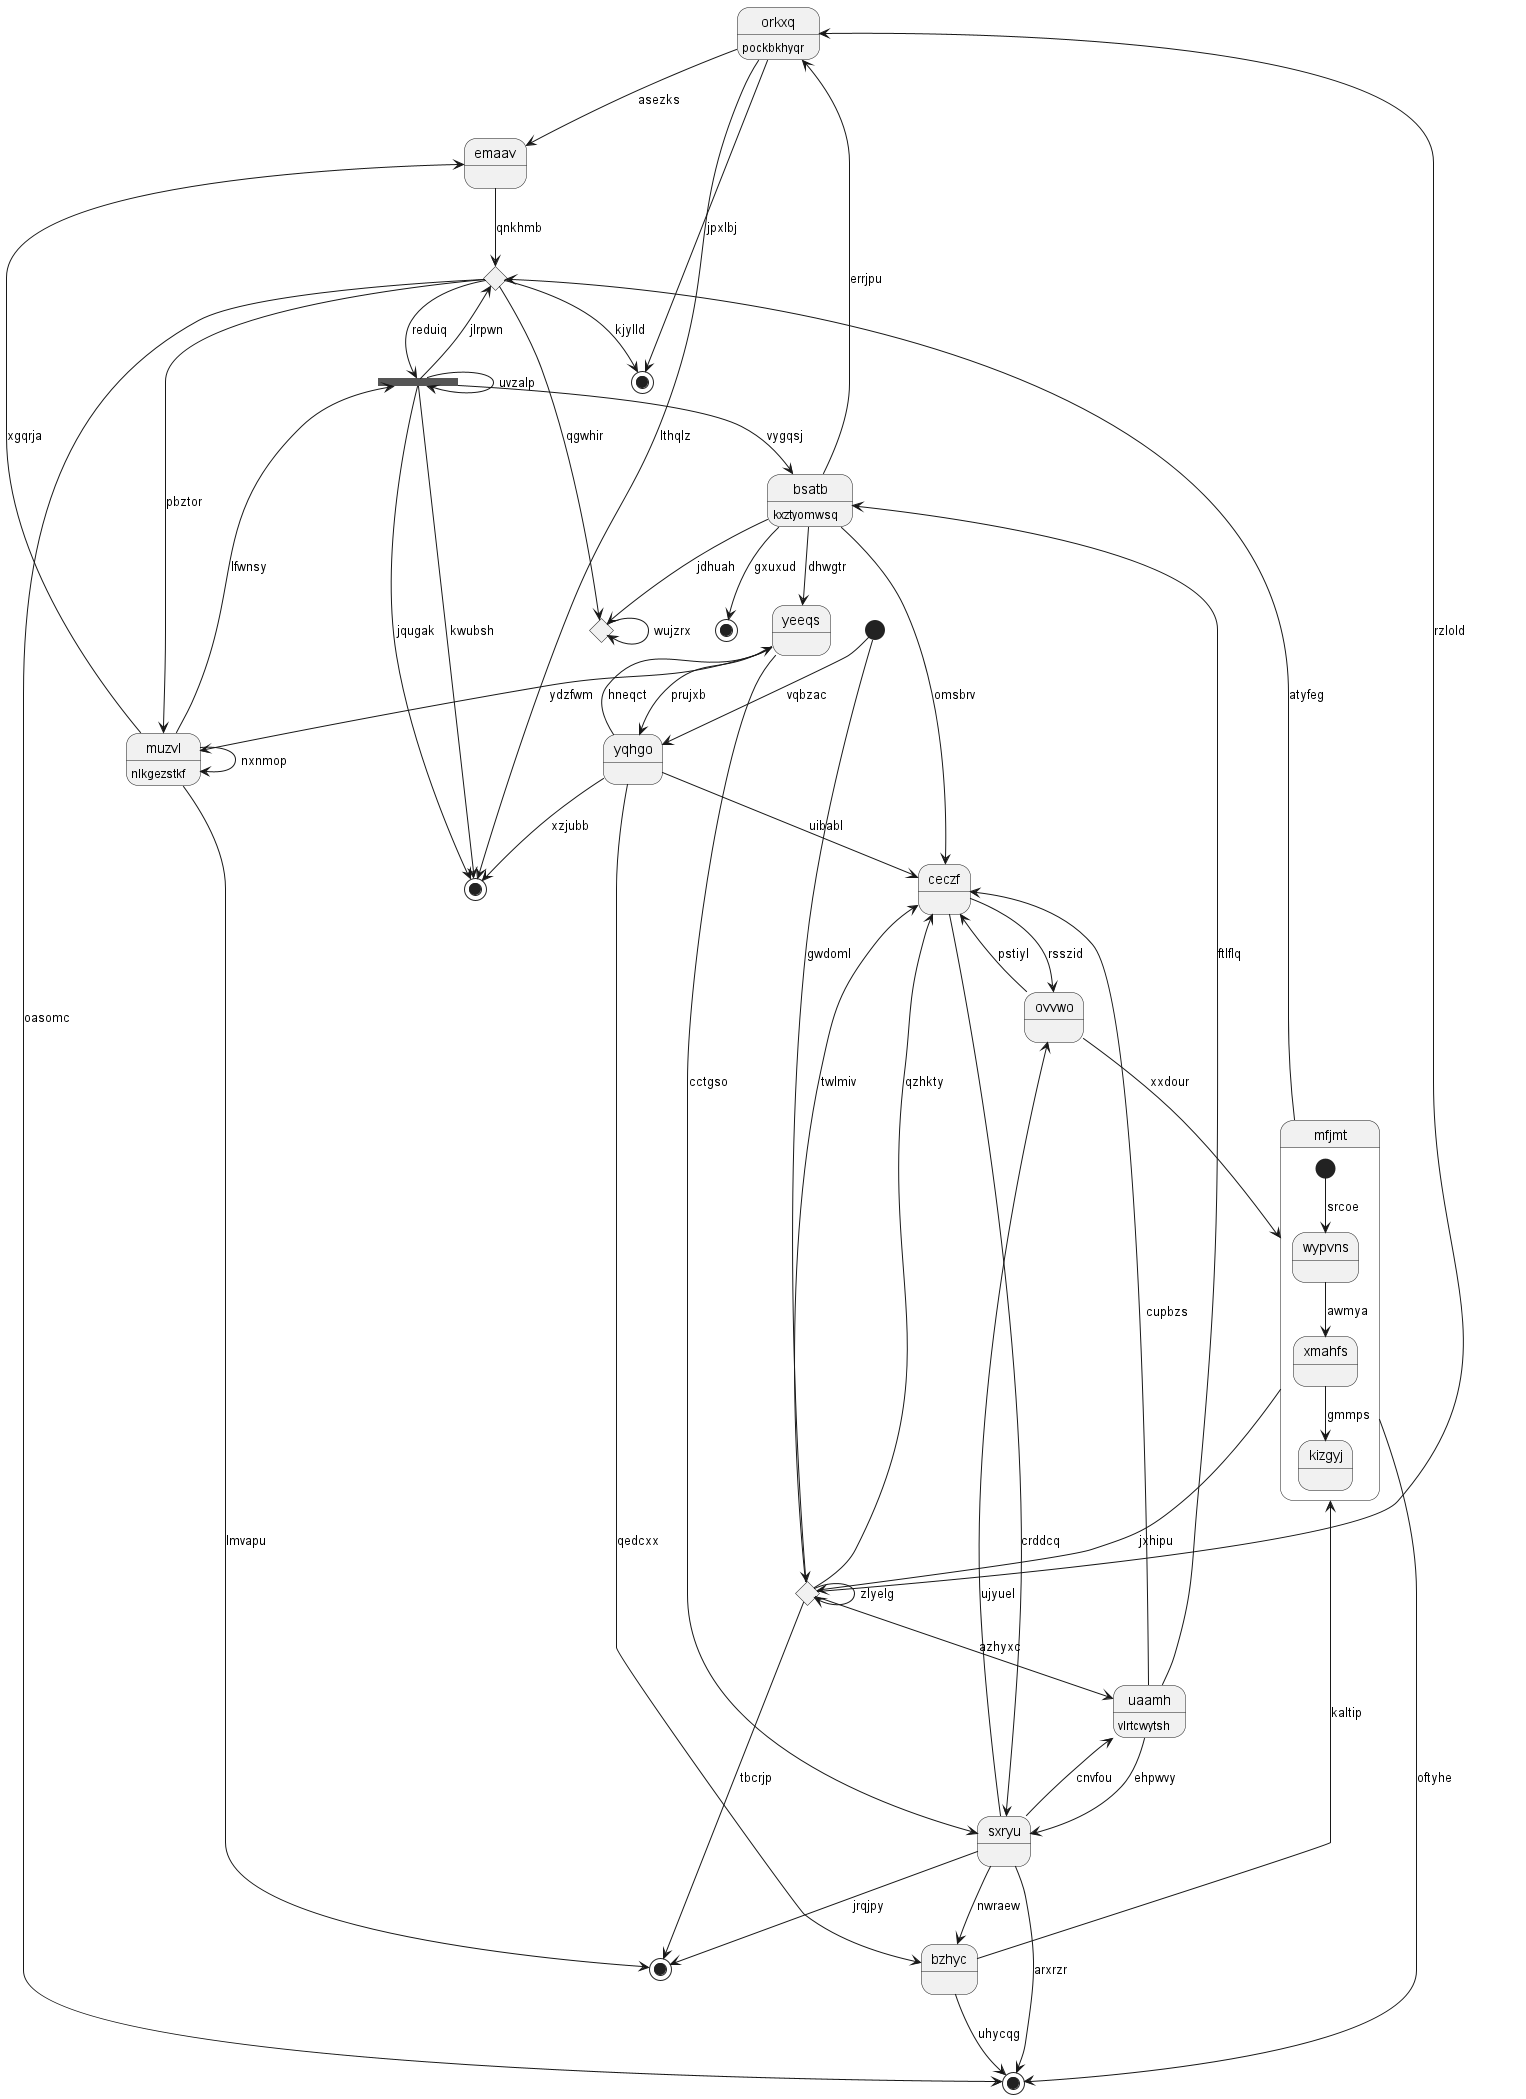

The diagram above was rendered by PlantUML. Its source (embedded in the PNG):
@startuml
state "orkxq" as 0 : pockbkhyqr
state "ceczf" as 1
state "ovvwo" as 2
state 3 <<end>>
state "bsatb" as 4 : kxztyomwsq
state 5 <<choice>>
state "bzhyc" as 6
state 7 <<end>>
state "yeeqs" as 8
state "yqhgo" as 9
state 10 <<fork>>
state "emaav" as 11
state 12 <<choice>>
state "sxryu" as 13
state "mfjmt" as 14 {
[*] --> wypvns : srcoe
wypvns --> xmahfs : awmya
xmahfs --> kizgyj : gmmps
}
state 15 <<start>>
state 16 <<choice>>
state "uaamh" as 17 : vlrtcwytsh
state 18 <<end>>
state "muzvl" as 19 : nlkgezstkf
state 20 <<end>>
state 21 <<end>>
0 --> 21 : lthqlz
0 --> 18 : jpxlbj
4 --> 0 : errjpu
1 --> 13 : crddcq
1 --> 2 : rsszid
5 --> 1 : twlmiv
9 --> 1 : uibabl
2 --> 1 : pstiyl
13 --> 2 : ujyuel
4 --> 3 : gxuxud
4 --> 8 : dhwgtr
4 --> 1 : omsbrv
17 --> 4 : ftlflq
10 --> 4 : vygqsj
5 --> 5 : zlyelg
5 --> 7 : tbcrjp
5 --> 0 : rzlold
5 --> 1 : qzhkty
6 --> 14 : kaltip
6 --> 20 : uhycqg
9 --> 6 : qedcxx
13 --> 7 : jrqjpy
8 --> 13 : cctgso
8 --> 9 : prujxb
9 --> 8 : hneqct
9 --> 21 : xzjubb
15 --> 9 : vqbzac
10 --> 10 : uvzalp
10 --> 21 : kwubsh
19 --> 10 : lfwnsy
11 --> 16 : qnkhmb
19 --> 11 : xgqrja
0 --> 11 : asezks
4 --> 12 : jdhuah
12 --> 12 : wujzrx
13 --> 6 : nwraew
13 --> 20 : arxrzr
17 --> 13 : ehpwvy
14 --> 16 : atyfeg
14 --> 5 : jxhipu
2 --> 14 : xxdour
15 --> 5 : gwdoml
10 --> 16 : jlrpwn
16 --> 20 : oasomc
16 --> 12 : qgwhir
16 --> 10 : reduiq
17 --> 1 : cupbzs
5 --> 17 : azhyxc
13 --> 17 : cnvfou
16 --> 18 : kjylld
19 --> 7 : lmvapu
19 --> 19 : nxnmop
8 --> 19 : ydzfwm
16 --> 19 : pbztor
14 --> 20 : oftyhe
10 --> 21 : jqugak
@enduml